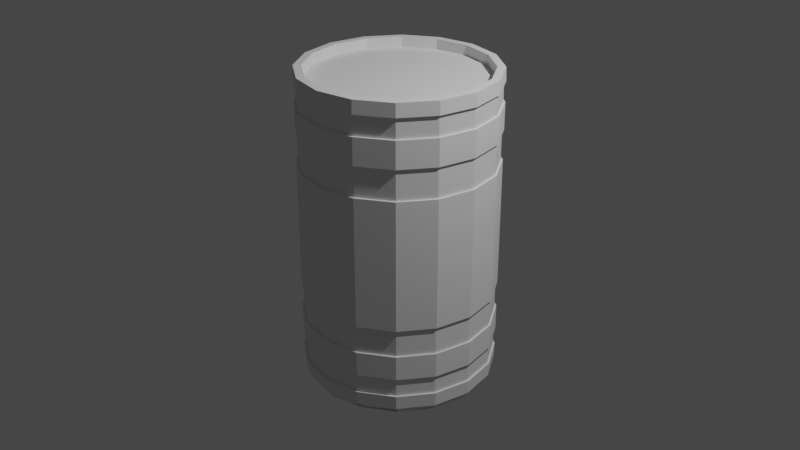 # Source: Barril.blend  (saved by Blender 2.83.18; exported with 4.5.12 LTS)
import bpy
from mathutils import Matrix  # noqa: F401  (used for matrix-valued properties, if any)

bpy.ops.wm.read_factory_settings(use_empty=True)
scene = bpy.context.scene
scene.name = 'Scene'

# ---- collections
col_collection = bpy.data.collections.new('Collection'); scene.collection.children.link(col_collection)

# ---- world
world_world = bpy.data.worlds.new('World'); scene.world = world_world
world_world.use_nodes = True; world_world.node_tree.nodes.clear()
_N = world_world.node_tree.nodes; _L = world_world.node_tree.links
n0 = _N.new('ShaderNodeOutputWorld'); n0.name = 'World Output'; n0.location = (300, 300)
n1 = _N.new('ShaderNodeBackground'); n1.name = 'Background'; n1.location = (10, 300)
n1.inputs[0].default_value = (0.05088, 0.05088, 0.05088, 1.0)
_L.new(n1.outputs[0], n0.inputs[0])
n0.is_active_output = True
world_world.color = (0.05088, 0.05088, 0.05088)
world_world.use_sun_shadow = False
world_world.sun_shadow_jitter_overblur = 0.0

# ---- cameras
cam_camera = bpy.data.cameras.new('Camera')
cam_camera.clip_end = 100.0
cam_camera.ortho_scale = 7.314

# ---- lights
light_light = bpy.data.lights.new('Light', 'POINT')
light_light.transmission_factor = 0.0
light_light.energy = 1000.0
light_light.shadow_soft_size = 0.1
light_light.shadow_maximum_resolution = 0.006
light_light.use_absolute_resolution = True

# ---- meshes
me_cylinder_003 = bpy.data.meshes.new('Cylinder.003')
me_cylinder_003.from_pydata([(-9.88e-09, 0.9458, -1.063), (-9.88e-09, 0.9458, 1.063), (0.3619, 0.8738, -1.063), (0.3619, 0.8738, 1.063), (0.6688, 0.6688, -1.063), (0.6688, 0.6688, 1.063), (0.8738, 0.3619, -1.063), (0.8738, 0.3619, 1.063), (0.9458, -4.412e-08, -1.063), (0.9458, -4.412e-08, 1.063), (0.8738, -0.3619, -1.063), (0.8738, -0.3619, 1.063), (0.6688, -0.6688, -1.063), (0.6688, -0.6688, 1.063), (0.3619, -0.8738, -1.063), (0.3619, -0.8738, 1.063), (1.424e-07, -0.9458, -1.063), (1.424e-07, -0.9458, 1.063), (-0.3619, -0.8738, -1.063), (-0.3619, -0.8738, 1.063), (-0.6688, -0.6688, -1.063), (-0.6688, -0.6688, 1.063), (-0.8738, -0.3619, -1.063), (-0.8738, -0.3619, 1.063), (-0.9458, 8.22e-09, -1.063), (-0.9458, 8.22e-09, 1.063), (-0.8738, 0.3619, -1.063), (-0.8738, 0.3619, 1.063), (-0.6688, 0.6688, -1.063), (-0.6688, 0.6688, 1.063), (-0.3619, 0.8738, -1.063), (-0.3619, 0.8738, 1.063), (0.0, 1.0, 0.0001314), (0.3827, 0.9239, 0.0001314), (0.7071, 0.7071, 0.0001314), (0.9239, 0.3827, 0.0001314), (1.0, -4.371e-08, 0.0001314), (0.9239, -0.3827, 0.0001314), (0.7071, -0.7071, 0.0001314), (0.3827, -0.9239, 0.0001314), (1.51e-07, -1.0, 0.0001314), (-0.3827, -0.9239, 0.0001314), (-0.7071, -0.7071, 0.0001314), (-0.9239, -0.3827, 0.0001314), (-1.0, 1.192e-08, 0.0001314), (-0.9239, 0.3827, 0.0001314), (-0.7071, 0.7071, 0.0001314), (-0.3827, 0.9239, 0.0001314), (0.0, 1.0, 0.4419), (0.3827, 0.9239, 0.4419), (0.7071, 0.7071, 0.4419), (0.9239, 0.3827, 0.4419), (1.0, -4.371e-08, 0.4419), (0.9239, -0.3827, 0.4419), (0.7071, -0.7071, 0.4419), (0.3827, -0.9239, 0.4419), (1.51e-07, -1.0, 0.4419), (-0.3827, -0.9239, 0.4419), (-0.7071, -0.7071, 0.4419), (-0.9239, -0.3827, 0.4419), (-1.0, 1.192e-08, 0.4419), (-0.9239, 0.3827, 0.4419), (-0.7071, 0.7071, 0.4419), (-0.3827, 0.9239, 0.4419), (0.3827, 0.9239, -0.474), (0.7071, 0.7071, -0.474), (0.9239, 0.3827, -0.474), (1.0, -4.371e-08, -0.474), (0.9239, -0.3827, -0.474), (0.7071, -0.7071, -0.474), (0.3827, -0.9239, -0.474), (1.51e-07, -1.0, -0.474), (-0.3827, -0.9239, -0.474), (-0.7071, -0.7071, -0.474), (-0.9239, -0.3827, -0.474), (-1.0, 1.192e-08, -0.474), (-0.9239, 0.3827, -0.474), (-0.7071, 0.7071, -0.474), (-0.3827, 0.9239, -0.474), (0.0, 1.0, -0.474), (0.3827, 0.9239, -0.8453), (0.7071, 0.7071, -0.8453), (0.9239, 0.3827, -0.8453), (1.0, -4.371e-08, -0.8453), (0.9239, -0.3827, -0.8453), (0.7071, -0.7071, -0.8453), (0.3827, -0.9239, -0.8453), (1.51e-07, -1.0, -0.8453), (-0.3827, -0.9239, -0.8453), (-0.7071, -0.7071, -0.8453), (-0.9239, -0.3827, -0.8453), (-1.0, 1.192e-08, -0.8453), (-0.9239, 0.3827, -0.8453), (-0.7071, 0.7071, -0.8453), (-0.3827, 0.9239, -0.8453), (0.0, 1.0, -0.8453), (0.0, 1.0, 0.843), (0.3827, 0.9239, 0.843), (0.7071, 0.7071, 0.843), (0.9239, 0.3827, 0.843), (1.0, -4.371e-08, 0.843), (0.9239, -0.3827, 0.843), (0.7071, -0.7071, 0.843), (0.3827, -0.9239, 0.843), (1.51e-07, -1.0, 0.843), (-0.3827, -0.9239, 0.843), (-0.7071, -0.7071, 0.843), (-0.9239, -0.3827, 0.843), (-1.0, 1.192e-08, 0.843), (-0.9239, 0.3827, 0.843), (-0.7071, 0.7071, 0.843), (-0.3827, 0.9239, 0.843), (0.0, 1.0, 0.9828), (0.3827, 0.9239, 0.9828), (0.7071, 0.7071, 0.9828), (0.9239, 0.3827, 0.9828), (1.0, -4.371e-08, 0.9828), (0.9239, -0.3827, 0.9828), (0.7071, -0.7071, 0.9828), (0.3827, -0.9239, 0.9828), (1.51e-07, -1.0, 0.9828), (-0.3827, -0.9239, 0.9828), (-0.7071, -0.7071, 0.9828), (-0.9239, -0.3827, 0.9828), (-1.0, 1.192e-08, 0.9828), (-0.9239, 0.3827, 0.9828), (-0.7071, 0.7071, 0.9828), (-0.3827, 0.9239, 0.9828), (0.3827, 0.9239, 0.6536), (0.7071, 0.7071, 0.6536), (0.9239, 0.3827, 0.6536), (1.0, -4.371e-08, 0.6536), (0.9239, -0.3827, 0.6536), (0.7071, -0.7071, 0.6536), (0.3827, -0.9239, 0.6536), (1.51e-07, -1.0, 0.6536), (-0.3827, -0.9239, 0.6536), (-0.7071, -0.7071, 0.6536), (-0.9239, -0.3827, 0.6536), (-1.0, 1.192e-08, 0.6536), (-0.9239, 0.3827, 0.6536), (-0.7071, 0.7071, 0.6536), (-0.3827, 0.9239, 0.6536), (0.0, 1.0, 0.6536), (0.3827, 0.9239, -0.9781), (0.7071, 0.7071, -0.9781), (0.9239, 0.3827, -0.9781), (1.0, -4.371e-08, -0.9781), (0.9239, -0.3827, -0.9781), (0.7071, -0.7071, -0.9781), (0.3827, -0.9239, -0.9781), (1.51e-07, -1.0, -0.9781), (-0.3827, -0.9239, -0.9781), (-0.7071, -0.7071, -0.9781), (-0.9239, -0.3827, -0.9781), (-1.0, 1.192e-08, -0.9781), (-0.9239, 0.3827, -0.9781), (-0.7071, 0.7071, -0.9781), (-0.3827, 0.9239, -0.9781), (0.0, 1.0, -0.9781), (0.0, 1.0, -0.6692), (0.3827, 0.9239, -0.6692), (0.7071, 0.7071, -0.6692), (0.9239, 0.3827, -0.6692), (1.0, -4.371e-08, -0.6692), (0.9239, -0.3827, -0.6692), (0.7071, -0.7071, -0.6692), (0.3827, -0.9239, -0.6692), (1.51e-07, -1.0, -0.6692), (-0.3827, -0.9239, -0.6692), (-0.7071, -0.7071, -0.6692), (-0.9239, -0.3827, -0.6692), (-1.0, 1.192e-08, -0.6692), (-0.9239, 0.3827, -0.6692), (-0.7071, 0.7071, -0.6692), (-0.3827, 0.9239, -0.6692), (0.0, 1.0, -1.063), (0.3827, 0.9239, -1.063), (0.3827, 0.9239, 1.063), (0.0, 1.0, 1.063), (0.7071, 0.7071, -1.063), (0.7071, 0.7071, 1.063), (0.9239, 0.3827, -1.063), (0.9239, 0.3827, 1.063), (1.0, -4.371e-08, -1.063), (1.0, -4.371e-08, 1.063), (0.9239, -0.3827, -1.063), (0.9239, -0.3827, 1.063), (0.7071, -0.7071, -1.063), (0.7071, -0.7071, 1.063), (0.3827, -0.9239, -1.063), (0.3827, -0.9239, 1.063), (1.51e-07, -1.0, -1.063), (1.51e-07, -1.0, 1.063), (-0.3827, -0.9239, -1.063), (-0.3827, -0.9239, 1.063), (-0.7071, -0.7071, -1.063), (-0.7071, -0.7071, 1.063), (-0.9239, -0.3827, -1.063), (-0.9239, -0.3827, 1.063), (-1.0, 1.192e-08, -1.063), (-1.0, 1.192e-08, 1.063), (-0.9239, 0.3827, -1.063), (-0.9239, 0.3827, 1.063), (-0.7071, 0.7071, -1.063), (-0.7071, 0.7071, 1.063), (-0.3827, 0.9239, -1.063), (-0.3827, 0.9239, 1.063), (-9.88e-09, 0.9458, -1.132), (0.3619, 0.8738, -1.132), (0.3619, 0.8738, 0.9939), (-9.88e-09, 0.9458, 0.9939), (0.6688, 0.6688, -1.132), (0.6688, 0.6688, 0.9939), (0.8738, 0.3619, -1.132), (0.8738, 0.3619, 0.9939), (0.9458, -4.412e-08, -1.132), (0.9458, -4.412e-08, 0.9939), (0.8738, -0.3619, -1.132), (0.8738, -0.3619, 0.9939), (0.6688, -0.6688, -1.132), (0.6688, -0.6688, 0.9939), (0.3619, -0.8738, -1.132), (0.3619, -0.8738, 0.9939), (1.424e-07, -0.9458, -1.132), (1.424e-07, -0.9458, 0.9939), (-0.3619, -0.8738, -1.132), (-0.3619, -0.8738, 0.9939), (-0.6688, -0.6688, -1.132), (-0.6688, -0.6688, 0.9939), (-0.8738, -0.3619, -1.132), (-0.8738, -0.3619, 0.9939), (-0.9458, 8.22e-09, -1.132), (-0.9458, 8.22e-09, 0.9939), (-0.8738, 0.3619, -1.132), (-0.8738, 0.3619, 0.9939), (-0.6688, 0.6688, -1.132), (-0.6688, 0.6688, 0.9939), (-0.3619, 0.8738, -1.132), (-0.3619, 0.8738, 0.9939), (2.788e-09, 0.9458, -1.058), (0.3619, 0.8738, -1.058), (0.6688, 0.6688, -1.058), (0.8738, 0.3619, -1.058), (0.9458, -4.412e-08, -1.058), (0.8738, -0.3619, -1.058), (0.6688, -0.6688, -1.058), (0.3619, -0.8738, -1.058), (1.55e-07, -0.9458, -1.058), (-0.3619, -0.8738, -1.058), (-0.6688, -0.6688, -1.058), (-0.8738, -0.3619, -1.058), (-0.9458, 8.22e-09, -1.058), (-0.8738, 0.3619, -1.058), (-0.6688, 0.6688, -1.058), (-0.3619, 0.8738, -1.058)], [], [(112, 179, 178, 113), (113, 178, 181, 114), (114, 181, 183, 115), (115, 183, 185, 116), (116, 185, 187, 117), (117, 187, 189, 118), (118, 189, 191, 119), (119, 191, 193, 120), (120, 193, 195, 121), (121, 195, 197, 122), (122, 197, 199, 123), (123, 199, 201, 124), (124, 201, 203, 125), (125, 203, 205, 126), (18, 20, 228, 226), (126, 205, 207, 127), (127, 207, 179, 112), (1, 31, 239, 211), (78, 47, 32, 79), (77, 46, 47, 78), (76, 45, 46, 77), (75, 44, 45, 76), (74, 43, 44, 75), (73, 42, 43, 74), (72, 41, 42, 73), (71, 40, 41, 72), (70, 39, 40, 71), (69, 38, 39, 70), (68, 37, 38, 69), (67, 36, 37, 68), (66, 35, 36, 67), (65, 34, 35, 66), (64, 33, 34, 65), (79, 32, 33, 64), (47, 63, 48, 32), (46, 62, 63, 47), (45, 61, 62, 46), (44, 60, 61, 45), (43, 59, 60, 44), (42, 58, 59, 43), (41, 57, 58, 42), (40, 56, 57, 41), (39, 55, 56, 40), (38, 54, 55, 39), (37, 53, 54, 38), (36, 52, 53, 37), (35, 51, 52, 36), (34, 50, 51, 35), (33, 49, 50, 34), (32, 48, 49, 33), (142, 111, 96, 143), (141, 110, 111, 142), (140, 109, 110, 141), (139, 108, 109, 140), (138, 107, 108, 139), (137, 106, 107, 138), (136, 105, 106, 137), (135, 104, 105, 136), (134, 103, 104, 135), (133, 102, 103, 134), (132, 101, 102, 133), (131, 100, 101, 132), (130, 99, 100, 131), (129, 98, 99, 130), (128, 97, 98, 129), (143, 96, 97, 128), (176, 159, 144, 177), (177, 144, 145, 180), (180, 145, 146, 182), (182, 146, 147, 184), (184, 147, 148, 186), (186, 148, 149, 188), (188, 149, 150, 190), (190, 150, 151, 192), (192, 151, 152, 194), (194, 152, 153, 196), (196, 153, 154, 198), (198, 154, 155, 200), (200, 155, 156, 202), (202, 156, 157, 204), (204, 157, 158, 206), (206, 158, 159, 176), (94, 175, 160, 95), (93, 174, 175, 94), (92, 173, 174, 93), (91, 172, 173, 92), (90, 171, 172, 91), (89, 170, 171, 90), (88, 169, 170, 89), (87, 168, 169, 88), (86, 167, 168, 87), (85, 166, 167, 86), (84, 165, 166, 85), (83, 164, 165, 84), (82, 163, 164, 83), (81, 162, 163, 82), (80, 161, 162, 81), (95, 160, 161, 80), (2, 0, 176, 177), (1, 3, 178, 179), (4, 2, 177, 180), (3, 5, 181, 178), (6, 4, 180, 182), (5, 7, 183, 181), (8, 6, 182, 184), (7, 9, 185, 183), (10, 8, 184, 186), (9, 11, 187, 185), (12, 10, 186, 188), (11, 13, 189, 187), (14, 12, 188, 190), (13, 15, 191, 189), (16, 14, 190, 192), (15, 17, 193, 191), (18, 16, 192, 194), (17, 19, 195, 193), (20, 18, 194, 196), (19, 21, 197, 195), (22, 20, 196, 198), (21, 23, 199, 197), (24, 22, 198, 200), (23, 25, 201, 199), (26, 24, 200, 202), (25, 27, 203, 201), (28, 26, 202, 204), (27, 29, 205, 203), (30, 28, 204, 206), (29, 31, 207, 205), (0, 30, 206, 176), (31, 1, 179, 207), (210, 211, 239, 237, 235, 233, 231, 229, 227, 225, 223, 221, 219, 217, 215, 213), (238, 208, 240, 255), (7, 5, 213, 215), (21, 19, 227, 229), (6, 8, 216, 214), (20, 22, 230, 228), (9, 7, 215, 217), (23, 21, 229, 231), (8, 10, 218, 216), (22, 24, 232, 230), (11, 9, 217, 219), (25, 23, 231, 233), (10, 12, 220, 218), (24, 26, 234, 232), (13, 11, 219, 221), (27, 25, 233, 235), (12, 14, 222, 220), (26, 28, 236, 234), (15, 13, 221, 223), (0, 2, 209, 208), (29, 27, 235, 237), (14, 16, 224, 222), (3, 1, 211, 210), (28, 30, 238, 236), (17, 15, 223, 225), (2, 4, 212, 209), (31, 29, 237, 239), (16, 18, 226, 224), (5, 3, 210, 213), (30, 0, 208, 238), (19, 17, 225, 227), (4, 6, 214, 212), (240, 241, 242, 243, 244, 245, 246, 247, 248, 249, 250, 251, 252, 253, 254, 255), (216, 218, 245, 244), (224, 226, 249, 248), (232, 234, 253, 252), (209, 212, 242, 241), (218, 220, 246, 245), (226, 228, 250, 249), (234, 236, 254, 253), (212, 214, 243, 242), (220, 222, 247, 246), (228, 230, 251, 250), (236, 238, 255, 254), (214, 216, 244, 243), (222, 224, 248, 247), (230, 232, 252, 251), (208, 209, 241, 240)])
_uv = me_cylinder_003.uv_layers.new(name='UVMap')
_uv.uv.foreach_set('vector', [1.0, 0.963, 1.0, 1.0, 0.9375, 1.0, 0.9375, 0.963, 0.9375, 0.963, 0.9375, 1.0, 0.875, 1.0, 0.875, 0.963, 0.875, 0.963, 0.875, 1.0, 0.8125, 1.0, 0.8125, 0.963, 0.8125, 0.963, 0.8125, 1.0, 0.75, 1.0, 0.75, 0.963, 0.75, 0.963, 0.75, 1.0, 0.6875, 1.0, 0.6875, 0.963, 0.6875, 0.963, 0.6875, 1.0, 0.625, 1.0, 0.625, 0.963, 0.625, 0.963, 0.625, 1.0, 0.5625, 1.0, 0.5625, 0.963, 0.5625, 0.963, 0.5625, 1.0, 0.5, 1.0, 0.5, 0.963, 0.5, 0.963, 0.5, 1.0, 0.4375, 1.0, 0.4375, 0.963, 0.4375, 0.963, 0.4375, 1.0, 0.375, 1.0, 0.375, 0.963, 0.375, 0.963, 0.375, 1.0, 0.3125, 1.0, 0.3125, 0.963, 0.3125, 0.963, 0.3125, 1.0, 0.25, 1.0, 0.25, 0.963, 0.25, 0.963, 0.25, 1.0, 0.1875, 1.0, 0.1875, 0.963, 0.1875, 0.963, 0.1875, 1.0, 0.125, 1.0, 0.125, 0.963, 0.6631, 0.04029, 0.5895, 0.08949, 0.5895, 0.08949, 0.6631, 0.04029, 0.125, 0.963, 0.125, 1.0, 0.0625, 1.0, 0.0625, 0.963, 0.0625, 0.963, 0.0625, 1.0, 0.0, 1.0, 0.0, 0.963, 0.25, 0.477, 0.1631, 0.4597, 0.1631, 0.4597, 0.25, 0.477, 0.0625, 0.625, 0.0625, 0.75, 0.0, 0.75, 0.0, 0.625, 0.125, 0.625, 0.125, 0.75, 0.0625, 0.75, 0.0625, 0.625, 0.1875, 0.625, 0.1875, 0.75, 0.125, 0.75, 0.125, 0.625, 0.25, 0.625, 0.25, 0.75, 0.1875, 0.75, 0.1875, 0.625, 0.3125, 0.625, 0.3125, 0.75, 0.25, 0.75, 0.25, 0.625, 0.375, 0.625, 0.375, 0.75, 0.3125, 0.75, 0.3125, 0.625, 0.4375, 0.625, 0.4375, 0.75, 0.375, 0.75, 0.375, 0.625, 0.5, 0.625, 0.5, 0.75, 0.4375, 0.75, 0.4375, 0.625, 0.5625, 0.625, 0.5625, 0.75, 0.5, 0.75, 0.5, 0.625, 0.625, 0.625, 0.625, 0.75, 0.5625, 0.75, 0.5625, 0.625, 0.6875, 0.625, 0.6875, 0.75, 0.625, 0.75, 0.625, 0.625, 0.75, 0.625, 0.75, 0.75, 0.6875, 0.75, 0.6875, 0.625, 0.8125, 0.625, 0.8125, 0.75, 0.75, 0.75, 0.75, 0.625, 0.875, 0.625, 0.875, 0.75, 0.8125, 0.75, 0.8125, 0.625, 0.9375, 0.625, 0.9375, 0.75, 0.875, 0.75, 0.875, 0.625, 1.0, 0.625, 1.0, 0.75, 0.9375, 0.75, 0.9375, 0.625, 0.0625, 0.75, 0.0625, 0.875, 0.0, 0.875, 0.0, 0.75, 0.125, 0.75, 0.125, 0.875, 0.0625, 0.875, 0.0625, 0.75, 0.1875, 0.75, 0.1875, 0.875, 0.125, 0.875, 0.125, 0.75, 0.25, 0.75, 0.25, 0.875, 0.1875, 0.875, 0.1875, 0.75, 0.3125, 0.75, 0.3125, 0.875, 0.25, 0.875, 0.25, 0.75, 0.375, 0.75, 0.375, 0.875, 0.3125, 0.875, 0.3125, 0.75, 0.4375, 0.75, 0.4375, 0.875, 0.375, 0.875, 0.375, 0.75, 0.5, 0.75, 0.5, 0.875, 0.4375, 0.875, 0.4375, 0.75, 0.5625, 0.75, 0.5625, 0.875, 0.5, 0.875, 0.5, 0.75, 0.625, 0.75, 0.625, 0.875, 0.5625, 0.875, 0.5625, 0.75, 0.6875, 0.75, 0.6875, 0.875, 0.625, 0.875, 0.625, 0.75, 0.75, 0.75, 0.75, 0.875, 0.6875, 0.875, 0.6875, 0.75, 0.8125, 0.75, 0.8125, 0.875, 0.75, 0.875, 0.75, 0.75, 0.875, 0.75, 0.875, 0.875, 0.8125, 0.875, 0.8125, 0.75, 0.9375, 0.75, 0.9375, 0.875, 0.875, 0.875, 0.875, 0.75, 1.0, 0.75, 1.0, 0.875, 0.9375, 0.875, 0.9375, 0.75, 0.0625, 0.9062, 0.0625, 0.9375, 0.0, 0.9375, 0.0, 0.9062, 0.125, 0.9062, 0.125, 0.9375, 0.0625, 0.9375, 0.0625, 0.9062, 0.1875, 0.9062, 0.1875, 0.9375, 0.125, 0.9375, 0.125, 0.9062, 0.25, 0.9062, 0.25, 0.9375, 0.1875, 0.9375, 0.1875, 0.9062, 0.3125, 0.9062, 0.3125, 0.9375, 0.25, 0.9375, 0.25, 0.9062, 0.375, 0.9062, 0.375, 0.9375, 0.3125, 0.9375, 0.3125, 0.9062, 0.4375, 0.9062, 0.4375, 0.9375, 0.375, 0.9375, 0.375, 0.9062, 0.5, 0.9062, 0.5, 0.9375, 0.4375, 0.9375, 0.4375, 0.9062, 0.5625, 0.9062, 0.5625, 0.9375, 0.5, 0.9375, 0.5, 0.9062, 0.625, 0.9062, 0.625, 0.9375, 0.5625, 0.9375, 0.5625, 0.9062, 0.6875, 0.9062, 0.6875, 0.9375, 0.625, 0.9375, 0.625, 0.9062, 0.75, 0.9062, 0.75, 0.9375, 0.6875, 0.9375, 0.6875, 0.9062, 0.8125, 0.9063, 0.8125, 0.9375, 0.75, 0.9375, 0.75, 0.9062, 0.875, 0.9062, 0.875, 0.9375, 0.8125, 0.9375, 0.8125, 0.9063, 0.9375, 0.9062, 0.9375, 0.9375, 0.875, 0.9375, 0.875, 0.9062, 1.0, 0.9062, 1.0, 0.9375, 0.9375, 0.9375, 0.9375, 0.9062, 1.0, 0.5, 1.0, 0.5312, 0.9375, 0.5312, 0.9375, 0.5, 0.9375, 0.5, 0.9375, 0.5312, 0.875, 0.5312, 0.875, 0.5, 0.875, 0.5, 0.875, 0.5312, 0.8125, 0.5312, 0.8125, 0.5, 0.8125, 0.5, 0.8125, 0.5312, 0.75, 0.5312, 0.75, 0.5, 0.75, 0.5, 0.75, 0.5312, 0.6875, 0.5312, 0.6875, 0.5, 0.6875, 0.5, 0.6875, 0.5312, 0.625, 0.5312, 0.625, 0.5, 0.625, 0.5, 0.625, 0.5312, 0.5625, 0.5312, 0.5625, 0.5, 0.5625, 0.5, 0.5625, 0.5312, 0.5, 0.5312, 0.5, 0.5, 0.5, 0.5, 0.5, 0.5312, 0.4375, 0.5312, 0.4375, 0.5, 0.4375, 0.5, 0.4375, 0.5312, 0.375, 0.5312, 0.375, 0.5, 0.375, 0.5, 0.375, 0.5312, 0.3125, 0.5312, 0.3125, 0.5, 0.3125, 0.5, 0.3125, 0.5312, 0.25, 0.5312, 0.25, 0.5, 0.25, 0.5, 0.25, 0.5312, 0.1875, 0.5312, 0.1875, 0.5, 0.1875, 0.5, 0.1875, 0.5312, 0.125, 0.5312, 0.125, 0.5, 0.125, 0.5, 0.125, 0.5312, 0.0625, 0.5312, 0.0625, 0.5, 0.0625, 0.5, 0.0625, 0.5312, 0.0, 0.5312, 0.0, 0.5, 0.0625, 0.5625, 0.0625, 0.5938, 0.0, 0.5938, 0.0, 0.5625, 0.125, 0.5625, 0.125, 0.5938, 0.0625, 0.5938, 0.0625, 0.5625, 0.1875, 0.5625, 0.1875, 0.5938, 0.125, 0.5938, 0.125, 0.5625, 0.25, 0.5625, 0.25, 0.5938, 0.1875, 0.5938, 0.1875, 0.5625, 0.3125, 0.5625, 0.3125, 0.5938, 0.25, 0.5938, 0.25, 0.5625, 0.375, 0.5625, 0.375, 0.5938, 0.3125, 0.5938, 0.3125, 0.5625, 0.4375, 0.5625, 0.4375, 0.5938, 0.375, 0.5938, 0.375, 0.5625, 0.5, 0.5625, 0.5, 0.5938, 0.4375, 0.5938, 0.4375, 0.5625, 0.5625, 0.5625, 0.5625, 0.5938, 0.5, 0.5938, 0.5, 0.5625, 0.625, 0.5625, 0.625, 0.5938, 0.5625, 0.5938, 0.5625, 0.5625, 0.6875, 0.5625, 0.6875, 0.5938, 0.625, 0.5938, 0.625, 0.5625, 0.75, 0.5625, 0.75, 0.5938, 0.6875, 0.5938, 0.6875, 0.5625, 0.8125, 0.5625, 0.8125, 0.5938, 0.75, 0.5938, 0.75, 0.5625, 0.875, 0.5625, 0.875, 0.5938, 0.8125, 0.5938, 0.8125, 0.5625, 0.9375, 0.5625, 0.9375, 0.5938, 0.875, 0.5938, 0.875, 0.5625, 1.0, 0.5625, 1.0, 0.5938, 0.9375, 0.5938, 0.9375, 0.5625, 0.8369, 0.4597, 0.75, 0.477, 0.75, 0.49, 0.8418, 0.4717, 0.25, 0.477, 0.3369, 0.4597, 0.3418, 0.4717, 0.25, 0.49, 0.9105, 0.4105, 0.8369, 0.4597, 0.8418, 0.4717, 0.9197, 0.4197, 0.3369, 0.4597, 0.4105, 0.4105, 0.4197, 0.4197, 0.3418, 0.4717, 0.9597, 0.3369, 0.9105, 0.4105, 0.9197, 0.4197, 0.9717, 0.3418, 0.4105, 0.4105, 0.4597, 0.3369, 0.4717, 0.3418, 0.4197, 0.4197, 0.977, 0.25, 0.9597, 0.3369, 0.9717, 0.3418, 0.99, 0.25, 0.4597, 0.3369, 0.477, 0.25, 0.49, 0.25, 0.4717, 0.3418, 0.9597, 0.1631, 0.977, 0.25, 0.99, 0.25, 0.9717, 0.1582, 0.477, 0.25, 0.4597, 0.1631, 0.4717, 0.1582, 0.49, 0.25, 0.9105, 0.08949, 0.9597, 0.1631, 0.9717, 0.1582, 0.9197, 0.08029, 0.4597, 0.1631, 0.4105, 0.08949, 0.4197, 0.08029, 0.4717, 0.1582, 0.8369, 0.04029, 0.9105, 0.08949, 0.9197, 0.08029, 0.8418, 0.02827, 0.4105, 0.08949, 0.3369, 0.04029, 0.3418, 0.02827, 0.4197, 0.08029, 0.75, 0.02301, 0.8369, 0.04029, 0.8418, 0.02827, 0.75, 0.01, 0.3369, 0.04029, 0.25, 0.02301, 0.25, 0.01, 0.3418, 0.02827, 0.6631, 0.04029, 0.75, 0.02301, 0.75, 0.01, 0.6582, 0.02827, 0.25, 0.02301, 0.1631, 0.04029, 0.1582, 0.02827, 0.25, 0.01, 0.5895, 0.08949, 0.6631, 0.04029, 0.6582, 0.02827, 0.5803, 0.08029, 0.1631, 0.04029, 0.08949, 0.08949, 0.08029, 0.08029, 0.1582, 0.02827, 0.5403, 0.1631, 0.5895, 0.08949, 0.5803, 0.08029, 0.5283, 0.1582, 0.08949, 0.08949, 0.04029, 0.1631, 0.02827, 0.1582, 0.08029, 0.08029, 0.523, 0.25, 0.5403, 0.1631, 0.5283, 0.1582, 0.51, 0.25, 0.04029, 0.1631, 0.02301, 0.25, 0.01, 0.25, 0.02827, 0.1582, 0.5403, 0.3369, 0.523, 0.25, 0.51, 0.25, 0.5283, 0.3418, 0.02301, 0.25, 0.04029, 0.3369, 0.02827, 0.3418, 0.01, 0.25, 0.5895, 0.4105, 0.5403, 0.3369, 0.5283, 0.3418, 0.5803, 0.4197, 0.04029, 0.3369, 0.08949, 0.4105, 0.08029, 0.4197, 0.02827, 0.3418, 0.6631, 0.4597, 0.5895, 0.4105, 0.5803, 0.4197, 0.6582, 0.4717, 0.08949, 0.4105, 0.1631, 0.4597, 0.1582, 0.4717, 0.08029, 0.4197, 0.75, 0.477, 0.6631, 0.4597, 0.6582, 0.4717, 0.75, 0.49, 0.1631, 0.4597, 0.25, 0.477, 0.25, 0.49, 0.1582, 0.4717, 0.3369, 0.4597, 0.25, 0.477, 0.1631, 0.4597, 0.08949, 0.4105, 0.04029, 0.3369, 0.02301, 0.25, 0.04029, 0.1631, 0.08949, 0.08949, 0.1631, 0.04029, 0.25, 0.02301, 0.3369, 0.04029, 0.4105, 0.08949, 0.4597, 0.1631, 0.477, 0.25, 0.4597, 0.3369, 0.4105, 0.4105, 0.6631, 0.4597, 0.75, 0.477, 0.75, 0.477, 0.6631, 0.4597, 0.4597, 0.3369, 0.4105, 0.4105, 0.4105, 0.4105, 0.4597, 0.3369, 0.08949, 0.08949, 0.1631, 0.04029, 0.1631, 0.04029, 0.08949, 0.08949, 0.9597, 0.3369, 0.977, 0.25, 0.977, 0.25, 0.9597, 0.3369, 0.5895, 0.08949, 0.5403, 0.1631, 0.5403, 0.1631, 0.5895, 0.08949, 0.477, 0.25, 0.4597, 0.3369, 0.4597, 0.3369, 0.477, 0.25, 0.04029, 0.1631, 0.08949, 0.08949, 0.08949, 0.08949, 0.04029, 0.1631, 0.977, 0.25, 0.9597, 0.1631, 0.9597, 0.1631, 0.977, 0.25, 0.5403, 0.1631, 0.523, 0.25, 0.523, 0.25, 0.5403, 0.1631, 0.4597, 0.1631, 0.477, 0.25, 0.477, 0.25, 0.4597, 0.1631, 0.02301, 0.25, 0.04029, 0.1631, 0.04029, 0.1631, 0.02301, 0.25, 0.9597, 0.1631, 0.9105, 0.08949, 0.9105, 0.08949, 0.9597, 0.1631, 0.523, 0.25, 0.5403, 0.3369, 0.5403, 0.3369, 0.523, 0.25, 0.4105, 0.08949, 0.4597, 0.1631, 0.4597, 0.1631, 0.4105, 0.08949, 0.04029, 0.3369, 0.02301, 0.25, 0.02301, 0.25, 0.04029, 0.3369, 0.9105, 0.08949, 0.8369, 0.04029, 0.8369, 0.04029, 0.9105, 0.08949, 0.5403, 0.3369, 0.5895, 0.4105, 0.5895, 0.4105, 0.5403, 0.3369, 0.3369, 0.04029, 0.4105, 0.08949, 0.4105, 0.08949, 0.3369, 0.04029, 0.75, 0.477, 0.8369, 0.4597, 0.8369, 0.4597, 0.75, 0.477, 0.08949, 0.4105, 0.04029, 0.3369, 0.04029, 0.3369, 0.08949, 0.4105, 0.8369, 0.04029, 0.75, 0.02301, 0.75, 0.02301, 0.8369, 0.04029, 0.3369, 0.4597, 0.25, 0.477, 0.25, 0.477, 0.3369, 0.4597, 0.5895, 0.4105, 0.6631, 0.4597, 0.6631, 0.4597, 0.5895, 0.4105, 0.25, 0.02301, 0.3369, 0.04029, 0.3369, 0.04029, 0.25, 0.02301, 0.8369, 0.4597, 0.9105, 0.4105, 0.9105, 0.4105, 0.8369, 0.4597, 0.1631, 0.4597, 0.08949, 0.4105, 0.08949, 0.4105, 0.1631, 0.4597, 0.75, 0.02301, 0.6631, 0.04029, 0.6631, 0.04029, 0.75, 0.02301, 0.4105, 0.4105, 0.3369, 0.4597, 0.3369, 0.4597, 0.4105, 0.4105, 0.6631, 0.4597, 0.75, 0.477, 0.75, 0.477, 0.6631, 0.4597, 0.1631, 0.04029, 0.25, 0.02301, 0.25, 0.02301, 0.1631, 0.04029, 0.9105, 0.4105, 0.9597, 0.3369, 0.9597, 0.3369, 0.9105, 0.4105, 0.75, 0.477, 0.8369, 0.4597, 0.9105, 0.4105, 0.9597, 0.3369, 0.977, 0.25, 0.9597, 0.1631, 0.9105, 0.08949, 0.8369, 0.04029, 0.75, 0.02301, 0.6631, 0.04029, 0.5895, 0.08949, 0.5403, 0.1631, 0.523, 0.25, 0.5403, 0.3369, 0.5895, 0.4105, 0.6631, 0.4597, 0.977, 0.25, 0.9597, 0.1631, 0.9597, 0.1631, 0.977, 0.25, 0.75, 0.02301, 0.6631, 0.04029, 0.6631, 0.04029, 0.75, 0.02301, 0.523, 0.25, 0.5403, 0.3369, 0.5403, 0.3369, 0.523, 0.25, 0.8369, 0.4597, 0.9105, 0.4105, 0.9105, 0.4105, 0.8369, 0.4597, 0.9597, 0.1631, 0.9105, 0.08949, 0.9105, 0.08949, 0.9597, 0.1631, 0.6631, 0.04029, 0.5895, 0.08949, 0.5895, 0.08949, 0.6631, 0.04029, 0.5403, 0.3369, 0.5895, 0.4105, 0.5895, 0.4105, 0.5403, 0.3369, 0.9105, 0.4105, 0.9597, 0.3369, 0.9597, 0.3369, 0.9105, 0.4105, 0.9105, 0.08949, 0.8369, 0.04029, 0.8369, 0.04029, 0.9105, 0.08949, 0.5895, 0.08949, 0.5403, 0.1631, 0.5403, 0.1631, 0.5895, 0.08949, 0.5895, 0.4105, 0.6631, 0.4597, 0.6631, 0.4597, 0.5895, 0.4105, 0.9597, 0.3369, 0.977, 0.25, 0.977, 0.25, 0.9597, 0.3369, 0.8369, 0.04029, 0.75, 0.02301, 0.75, 0.02301, 0.8369, 0.04029, 0.5403, 0.1631, 0.523, 0.25, 0.523, 0.25, 0.5403, 0.1631, 0.75, 0.477, 0.8369, 0.4597, 0.8369, 0.4597, 0.75, 0.477])
me_cylinder_003.use_remesh_fix_poles = True
me_cylinder_003.use_remesh_preserve_attributes = False
me_cylinder_003.use_mirror_vertex_groups = False
me_cylinder_003.update()
me_cylinder_004 = bpy.data.meshes.new('Cylinder.004')
me_cylinder_004.from_pydata([(0.0, 1.0, 0.4419), (0.3827, 0.9239, 0.4419), (0.7071, 0.7071, 0.4419), (0.9239, 0.3827, 0.4419), (1.0, -4.371e-08, 0.4419), (0.9239, -0.3827, 0.4419), (0.7071, -0.7071, 0.4419), (0.3827, -0.9239, 0.4419), (1.51e-07, -1.0, 0.4419), (-0.3827, -0.9239, 0.4419), (-0.7071, -0.7071, 0.4419), (-0.9239, -0.3827, 0.4419), (-1.0, 1.192e-08, 0.4419), (-0.9239, 0.3827, 0.4419), (-0.7071, 0.7071, 0.4419), (-0.3827, 0.9239, 0.4419), (0.3827, 0.9239, -0.474), (0.7071, 0.7071, -0.474), (0.9239, 0.3827, -0.474), (1.0, -4.371e-08, -0.474), (0.9239, -0.3827, -0.474), (0.7071, -0.7071, -0.474), (0.3827, -0.9239, -0.474), (1.51e-07, -1.0, -0.474), (-0.3827, -0.9239, -0.474), (-0.7071, -0.7071, -0.474), (-0.9239, -0.3827, -0.474), (-1.0, 1.192e-08, -0.474), (-0.9239, 0.3827, -0.474), (-0.7071, 0.7071, -0.474), (-0.3827, 0.9239, -0.474), (0.0, 1.0, -0.474), (0.3827, 0.9239, -0.8453), (0.7071, 0.7071, -0.8453), (0.9239, 0.3827, -0.8453), (1.0, -4.371e-08, -0.8453), (0.9239, -0.3827, -0.8453), (0.7071, -0.7071, -0.8453), (0.3827, -0.9239, -0.8453), (1.51e-07, -1.0, -0.8453), (-0.3827, -0.9239, -0.8453), (-0.7071, -0.7071, -0.8453), (-0.9239, -0.3827, -0.8453), (-1.0, 1.192e-08, -0.8453), (-0.9239, 0.3827, -0.8453), (-0.7071, 0.7071, -0.8453), (-0.3827, 0.9239, -0.8453), (0.0, 1.0, -0.8453), (0.0, 1.0, 0.843), (0.3827, 0.9239, 0.843), (0.7071, 0.7071, 0.843), (0.9239, 0.3827, 0.843), (1.0, -4.371e-08, 0.843), (0.9239, -0.3827, 0.843), (0.7071, -0.7071, 0.843), (0.3827, -0.9239, 0.843), (1.51e-07, -1.0, 0.843), (-0.3827, -0.9239, 0.843), (-0.7071, -0.7071, 0.843), (-0.9239, -0.3827, 0.843), (-1.0, 1.192e-08, 0.843), (-0.9239, 0.3827, 0.843), (-0.7071, 0.7071, 0.843), (-0.3827, 0.9239, 0.843), (0.0, 1.0, 0.9828), (0.3827, 0.9239, 0.9828), (0.7071, 0.7071, 0.9828), (0.9239, 0.3827, 0.9828), (1.0, -4.371e-08, 0.9828), (0.9239, -0.3827, 0.9828), (0.7071, -0.7071, 0.9828), (0.3827, -0.9239, 0.9828), (1.51e-07, -1.0, 0.9828), (-0.3827, -0.9239, 0.9828), (-0.7071, -0.7071, 0.9828), (-0.9239, -0.3827, 0.9828), (-1.0, 1.192e-08, 0.9828), (-0.9239, 0.3827, 0.9828), (-0.7071, 0.7071, 0.9828), (-0.3827, 0.9239, 0.9828), (0.3827, 0.9239, 0.6536), (0.7071, 0.7071, 0.6536), (0.9239, 0.3827, 0.6536), (1.0, -4.371e-08, 0.6536), (0.9239, -0.3827, 0.6536), (0.7071, -0.7071, 0.6536), (0.3827, -0.9239, 0.6536), (1.51e-07, -1.0, 0.6536), (-0.3827, -0.9239, 0.6536), (-0.7071, -0.7071, 0.6536), (-0.9239, -0.3827, 0.6536), (-1.0, 1.192e-08, 0.6536), (-0.9239, 0.3827, 0.6536), (-0.7071, 0.7071, 0.6536), (-0.3827, 0.9239, 0.6536), (0.0, 1.0, 0.6536), (0.3827, 0.9239, -0.9781), (0.7071, 0.7071, -0.9781), (0.9239, 0.3827, -0.9781), (1.0, -4.371e-08, -0.9781), (0.9239, -0.3827, -0.9781), (0.7071, -0.7071, -0.9781), (0.3827, -0.9239, -0.9781), (1.51e-07, -1.0, -0.9781), (-0.3827, -0.9239, -0.9781), (-0.7071, -0.7071, -0.9781), (-0.9239, -0.3827, -0.9781), (-1.0, 1.192e-08, -0.9781), (-0.9239, 0.3827, -0.9781), (-0.7071, 0.7071, -0.9781), (-0.3827, 0.9239, -0.9781), (0.0, 1.0, -0.9781), (0.0, 1.0, -0.6692), (0.3827, 0.9239, -0.6692), (0.7071, 0.7071, -0.6692), (0.9239, 0.3827, -0.6692), (1.0, -4.371e-08, -0.6692), (0.9239, -0.3827, -0.6692), (0.7071, -0.7071, -0.6692), (0.3827, -0.9239, -0.6692), (1.51e-07, -1.0, -0.6692), (-0.3827, -0.9239, -0.6692), (-0.7071, -0.7071, -0.6692), (-0.9239, -0.3827, -0.6692), (-1.0, 1.192e-08, -0.6692), (-0.9239, 0.3827, -0.6692), (-0.7071, 0.7071, -0.6692), (-0.3827, 0.9239, -0.6692)], [], [(112, 31, 16, 113), (113, 16, 17, 114), (114, 17, 18, 115), (115, 18, 19, 116), (116, 19, 20, 117), (117, 20, 21, 118), (118, 21, 22, 119), (119, 22, 23, 120), (120, 23, 24, 121), (121, 24, 25, 122), (122, 25, 26, 123), (123, 26, 27, 124), (124, 27, 28, 125), (125, 28, 29, 126), (126, 29, 30, 127), (127, 30, 31, 112), (110, 46, 47, 111), (109, 45, 46, 110), (108, 44, 45, 109), (107, 43, 44, 108), (106, 42, 43, 107), (105, 41, 42, 106), (104, 40, 41, 105), (103, 39, 40, 104), (102, 38, 39, 103), (101, 37, 38, 102), (100, 36, 37, 101), (99, 35, 36, 100), (98, 34, 35, 99), (97, 33, 34, 98), (96, 32, 33, 97), (111, 47, 32, 96), (63, 79, 64, 48), (62, 78, 79, 63), (61, 77, 78, 62), (60, 76, 77, 61), (59, 75, 76, 60), (58, 74, 75, 59), (57, 73, 74, 58), (56, 72, 73, 57), (55, 71, 72, 56), (54, 70, 71, 55), (53, 69, 70, 54), (52, 68, 69, 53), (51, 67, 68, 52), (50, 66, 67, 51), (49, 65, 66, 50), (48, 64, 65, 49), (0, 95, 80, 1), (1, 80, 81, 2), (2, 81, 82, 3), (3, 82, 83, 4), (4, 83, 84, 5), (5, 84, 85, 6), (6, 85, 86, 7), (7, 86, 87, 8), (8, 87, 88, 9), (9, 88, 89, 10), (10, 89, 90, 11), (11, 90, 91, 12), (12, 91, 92, 13), (13, 92, 93, 14), (14, 93, 94, 15), (15, 94, 95, 0)])
_uv = me_cylinder_004.uv_layers.new(name='UVMap')
_uv.uv.foreach_set('vector', [1.0, 0.5938, 1.0, 0.625, 0.9375, 0.625, 0.9375, 0.5938, 0.9375, 0.5938, 0.9375, 0.625, 0.875, 0.625, 0.875, 0.5938, 0.875, 0.5938, 0.875, 0.625, 0.8125, 0.625, 0.8125, 0.5938, 0.8125, 0.5938, 0.8125, 0.625, 0.75, 0.625, 0.75, 0.5938, 0.75, 0.5938, 0.75, 0.625, 0.6875, 0.625, 0.6875, 0.5938, 0.6875, 0.5938, 0.6875, 0.625, 0.625, 0.625, 0.625, 0.5938, 0.625, 0.5938, 0.625, 0.625, 0.5625, 0.625, 0.5625, 0.5938, 0.5625, 0.5938, 0.5625, 0.625, 0.5, 0.625, 0.5, 0.5938, 0.5, 0.5938, 0.5, 0.625, 0.4375, 0.625, 0.4375, 0.5938, 0.4375, 0.5938, 0.4375, 0.625, 0.375, 0.625, 0.375, 0.5938, 0.375, 0.5938, 0.375, 0.625, 0.3125, 0.625, 0.3125, 0.5938, 0.3125, 0.5938, 0.3125, 0.625, 0.25, 0.625, 0.25, 0.5938, 0.25, 0.5938, 0.25, 0.625, 0.1875, 0.625, 0.1875, 0.5938, 0.1875, 0.5938, 0.1875, 0.625, 0.125, 0.625, 0.125, 0.5938, 0.125, 0.5938, 0.125, 0.625, 0.0625, 0.625, 0.0625, 0.5938, 0.0625, 0.5938, 0.0625, 0.625, 0.0, 0.625, 0.0, 0.5938, 0.0625, 0.5312, 0.0625, 0.5625, 0.0, 0.5625, 0.0, 0.5312, 0.125, 0.5312, 0.125, 0.5625, 0.0625, 0.5625, 0.0625, 0.5312, 0.1875, 0.5312, 0.1875, 0.5625, 0.125, 0.5625, 0.125, 0.5312, 0.25, 0.5312, 0.25, 0.5625, 0.1875, 0.5625, 0.1875, 0.5312, 0.3125, 0.5312, 0.3125, 0.5625, 0.25, 0.5625, 0.25, 0.5312, 0.375, 0.5312, 0.375, 0.5625, 0.3125, 0.5625, 0.3125, 0.5312, 0.4375, 0.5312, 0.4375, 0.5625, 0.375, 0.5625, 0.375, 0.5312, 0.5, 0.5312, 0.5, 0.5625, 0.4375, 0.5625, 0.4375, 0.5312, 0.5625, 0.5312, 0.5625, 0.5625, 0.5, 0.5625, 0.5, 0.5312, 0.625, 0.5312, 0.625, 0.5625, 0.5625, 0.5625, 0.5625, 0.5312, 0.6875, 0.5312, 0.6875, 0.5625, 0.625, 0.5625, 0.625, 0.5312, 0.75, 0.5312, 0.75, 0.5625, 0.6875, 0.5625, 0.6875, 0.5312, 0.8125, 0.5312, 0.8125, 0.5625, 0.75, 0.5625, 0.75, 0.5312, 0.875, 0.5312, 0.875, 0.5625, 0.8125, 0.5625, 0.8125, 0.5312, 0.9375, 0.5312, 0.9375, 0.5625, 0.875, 0.5625, 0.875, 0.5312, 1.0, 0.5312, 1.0, 0.5625, 0.9375, 0.5625, 0.9375, 0.5312, 0.0625, 0.9375, 0.0625, 0.963, 0.0, 0.963, 0.0, 0.9375, 0.125, 0.9375, 0.125, 0.963, 0.0625, 0.963, 0.0625, 0.9375, 0.1875, 0.9375, 0.1875, 0.963, 0.125, 0.963, 0.125, 0.9375, 0.25, 0.9375, 0.25, 0.963, 0.1875, 0.963, 0.1875, 0.9375, 0.3125, 0.9375, 0.3125, 0.963, 0.25, 0.963, 0.25, 0.9375, 0.375, 0.9375, 0.375, 0.963, 0.3125, 0.963, 0.3125, 0.9375, 0.4375, 0.9375, 0.4375, 0.963, 0.375, 0.963, 0.375, 0.9375, 0.5, 0.9375, 0.5, 0.963, 0.4375, 0.963, 0.4375, 0.9375, 0.5625, 0.9375, 0.5625, 0.963, 0.5, 0.963, 0.5, 0.9375, 0.625, 0.9375, 0.625, 0.963, 0.5625, 0.963, 0.5625, 0.9375, 0.6875, 0.9375, 0.6875, 0.963, 0.625, 0.963, 0.625, 0.9375, 0.75, 0.9375, 0.75, 0.963, 0.6875, 0.963, 0.6875, 0.9375, 0.8125, 0.9375, 0.8125, 0.963, 0.75, 0.963, 0.75, 0.9375, 0.875, 0.9375, 0.875, 0.963, 0.8125, 0.963, 0.8125, 0.9375, 0.9375, 0.9375, 0.9375, 0.963, 0.875, 0.963, 0.875, 0.9375, 1.0, 0.9375, 1.0, 0.963, 0.9375, 0.963, 0.9375, 0.9375, 1.0, 0.875, 1.0, 0.9062, 0.9375, 0.9062, 0.9375, 0.875, 0.9375, 0.875, 0.9375, 0.9062, 0.875, 0.9062, 0.875, 0.875, 0.875, 0.875, 0.875, 0.9062, 0.8125, 0.9063, 0.8125, 0.875, 0.8125, 0.875, 0.8125, 0.9063, 0.75, 0.9062, 0.75, 0.875, 0.75, 0.875, 0.75, 0.9062, 0.6875, 0.9062, 0.6875, 0.875, 0.6875, 0.875, 0.6875, 0.9062, 0.625, 0.9062, 0.625, 0.875, 0.625, 0.875, 0.625, 0.9062, 0.5625, 0.9062, 0.5625, 0.875, 0.5625, 0.875, 0.5625, 0.9062, 0.5, 0.9062, 0.5, 0.875, 0.5, 0.875, 0.5, 0.9062, 0.4375, 0.9062, 0.4375, 0.875, 0.4375, 0.875, 0.4375, 0.9062, 0.375, 0.9062, 0.375, 0.875, 0.375, 0.875, 0.375, 0.9062, 0.3125, 0.9062, 0.3125, 0.875, 0.3125, 0.875, 0.3125, 0.9062, 0.25, 0.9062, 0.25, 0.875, 0.25, 0.875, 0.25, 0.9062, 0.1875, 0.9062, 0.1875, 0.875, 0.1875, 0.875, 0.1875, 0.9062, 0.125, 0.9062, 0.125, 0.875, 0.125, 0.875, 0.125, 0.9062, 0.0625, 0.9062, 0.0625, 0.875, 0.0625, 0.875, 0.0625, 0.9062, 0.0, 0.9062, 0.0, 0.875])
me_cylinder_004.use_remesh_fix_poles = True
me_cylinder_004.use_remesh_preserve_attributes = False
me_cylinder_004.use_mirror_vertex_groups = False
me_cylinder_004.update()

# ---- objects
ob_light = bpy.data.objects.new('Light', light_light)
ob_camera = bpy.data.objects.new('Camera', cam_camera)
ob_empty = bpy.data.objects.new('Empty', None)
ob_cylinder_002 = bpy.data.objects.new('Cylinder.002', me_cylinder_003)
ob_cylinder_001 = bpy.data.objects.new('Cylinder.001', me_cylinder_004)

# ---- transforms, parenting, visibility, modifiers, constraints
ob_light.location = (4.076, 1.005, 5.904)
ob_light.rotation_euler = (0.6503, 0.05522, 1.866)
ob_light.lock_rotations_4d = False
ob_light.empty_display_type = 'ARROWS'
ob_light.color = (0.0, 0.0, 0.0, 0.0)
ob_light.lineart.crease_threshold = 0.0
ob_camera.location = (7.359, -6.926, 4.958)
ob_camera.rotation_euler = (1.109, 0.0, 0.8149)
ob_camera.lock_rotations_4d = False
ob_camera.empty_display_type = 'ARROWS'
ob_camera.color = (0.0, 0.0, 0.0, 0.0)
ob_camera.display_type = 'WIRE'
ob_camera.lineart.crease_threshold = 0.0
ob_empty.location = (0.0, 1.141e-07, 0.0)
ob_empty.rotation_euler = (1.571, 0.0, 3.142)
ob_empty.scale = (0.7853, 0.7853, 0.7853)
ob_empty.empty_display_type = 'IMAGE'
ob_empty.empty_display_size = 5.0
ob_empty.use_empty_image_alpha = True
ob_empty.lineart.crease_threshold = 0.0
ob_cylinder_002.location = (0.0, 0.0, 0.0)
ob_cylinder_002.scale = (1.0, 1.0, 1.5)
ob_cylinder_002.lineart.crease_threshold = 0.0
_m = ob_cylinder_002.modifiers.new('Solidify', 'SOLIDIFY')
_m.thickness = 0.02
_m.offset = 1.0
ob_cylinder_001.location = (0.0, 0.0, 0.0)
ob_cylinder_001.scale = (1.0, 1.0, 1.5)
ob_cylinder_001.lineart.crease_threshold = 0.0

# ---- collection membership
col_collection.objects.link(ob_light)
col_collection.objects.link(ob_camera)
col_collection.objects.link(ob_empty)
col_collection.objects.link(ob_cylinder_002)
col_collection.objects.link(ob_cylinder_001)

# ---- scene / render settings (as saved in the file)
scene.camera = ob_camera
scene.frame_start = 1; scene.frame_end = 250; scene.frame_set(1)
scene.render.engine = 'BLENDER_EEVEE_NEXT'
scene.cycles.use_denoising = False
scene.cycles.samples = 128
scene.cycles.sampling_pattern = 'TABULATED_SOBOL'
scene.cycles.use_adaptive_sampling = False
scene.cycles.use_light_tree = False
scene.view_settings.view_transform = 'Filmic'
bpy.context.view_layer.update()
